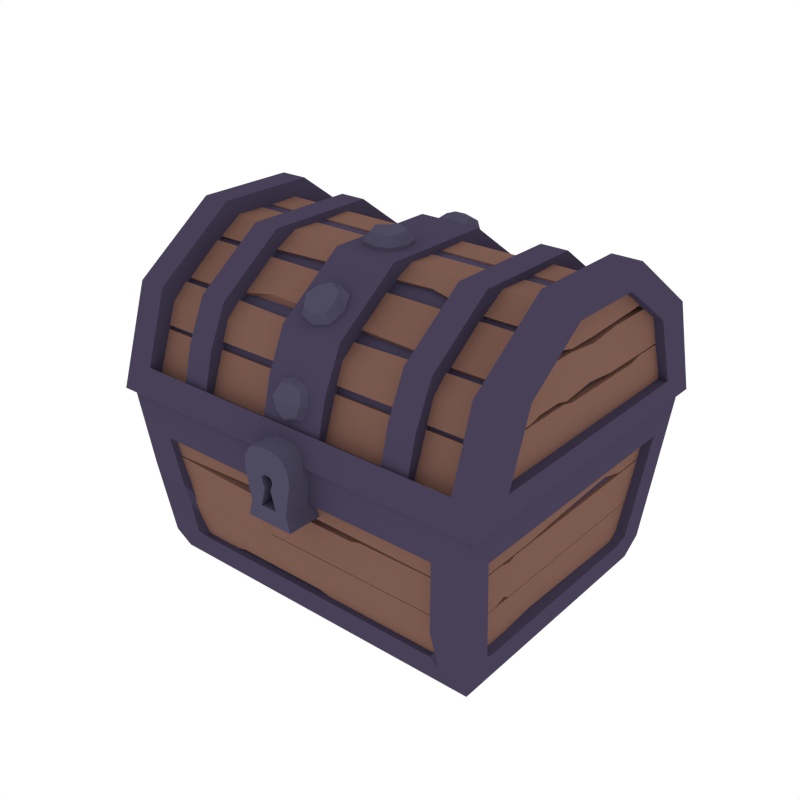 # Source: Chest_Closed.blend  (saved by Blender 2.79.0; exported with 4.5.12 LTS)
import bpy
from mathutils import Matrix  # noqa: F401  (used for matrix-valued properties, if any)

bpy.ops.wm.read_factory_settings(use_empty=True)
scene = bpy.context.scene
scene.name = 'Scene'

# ---- collections
col_collection_1 = bpy.data.collections.new('Collection 1'); scene.collection.children.link(col_collection_1)

# ---- materials (node trees are filled in below, after node groups)
mat_darkmetal = bpy.data.materials.new('DarkMetal')
mat_darkmetal.alpha_threshold = 0.0
mat_darkmetal.diffuse_color = (0.06306, 0.05167, 0.09462, 1.0)
mat_darkmetal.roughness = 0.5
mat_wood = bpy.data.materials.new('Wood')
mat_wood.alpha_threshold = 0.0
mat_wood.diffuse_color = (0.2019, 0.104, 0.07929, 1.0)
mat_wood.roughness = 0.5
mat_metal = bpy.data.materials.new('Metal')
mat_metal.alpha_threshold = 0.0
mat_metal.diffuse_color = (0.07699, 0.06833, 0.1149, 1.0)
mat_metal.roughness = 0.5

# ---- material node trees

# ---- world
world_world = bpy.data.worlds.new('World'); scene.world = world_world
world_world.color = (1.0, 1.0, 1.0)
world_world.use_sun_shadow = False
world_world.sun_shadow_jitter_overblur = 0.0
world_world.cycles.sampling_method = 'NONE'
world_world.cycles.sample_map_resolution = 256

# ---- meshes
me_cube_016 = bpy.data.meshes.new('Cube.016')
me_cube_016.from_pydata([(-0.4748, -0.3709, 0.4266), (-0.4748, -0.2962, 0.6567), (-0.4748, -0.1005, 0.7989), (-0.4748, -0.2718, 0.4831), (-0.4748, -0.216, 0.6405), (-0.4748, -0.06984, 0.7467), (-0.437, -0.2718, 0.4831), (-0.437, -0.216, 0.6405), (-0.437, -0.06984, 0.7467), (-0.4077, -0.351, 0.4883), (-0.4077, -0.2962, 0.6567), (-0.4077, -0.1005, 0.7989), (-0.4077, -0.315, 0.4457), (-0.4077, -0.2602, 0.6141), (-0.4077, -0.06446, 0.7562), (-0.4427, -0.2885, 0.5581), (-0.4427, -0.3244, 0.4598), (-0.4427, -0.2694, 0.5511), (-0.4427, -0.3054, 0.4528), (-0.2767, -0.2885, 0.5581), (-0.2767, -0.3244, 0.4598), (-0.2767, -0.2694, 0.5511), (-0.2767, -0.3054, 0.4528), (-0.2458, -0.2885, 0.5581), (-0.2458, -0.3219, 0.4668), (-0.2458, -0.2694, 0.5511), (-0.2458, -0.3028, 0.4598), (-0.4427, -0.2319, 0.6513), (-0.4427, -0.2868, 0.5677), (-0.4427, -0.2183, 0.6362), (-0.4427, -0.2678, 0.5606), (-0.2767, -0.2319, 0.6513), (-0.2767, -0.2868, 0.5677), (-0.2767, -0.2183, 0.6362), (-0.2767, -0.2678, 0.5606), (-0.2458, -0.2319, 0.6513), (-0.2458, -0.2842, 0.5747), (-0.2458, -0.2183, 0.6362), (-0.2458, -0.2652, 0.5676), (-0.4427, -0.2686, 0.6167), (-0.2767, -0.2686, 0.6167), (-0.2458, -0.2673, 0.6202), (-0.4427, -0.1347, 0.7194), (-0.4427, -0.2181, 0.6563), (-0.4427, -0.1224, 0.7032), (-0.4427, -0.2059, 0.6401), (-0.2767, -0.1347, 0.7194), (-0.2767, -0.2181, 0.6563), (-0.2767, -0.1224, 0.7032), (-0.2767, -0.2059, 0.6401), (-0.2458, -0.1347, 0.7194), (-0.2458, -0.2122, 0.6608), (-0.2458, -0.1224, 0.7032), (-0.2458, -0.1999, 0.6446), (-0.4427, 0.005586, 0.7594), (-0.4427, -0.1216, 0.7253), (-0.4427, 0.006063, 0.7391), (-0.4427, -0.1068, 0.7114), (-0.2767, 0.005586, 0.7594), (-0.2767, -0.1216, 0.7253), (-0.2767, 0.006063, 0.7391), (-0.2767, -0.1068, 0.7114), (-0.2458, 0.005586, 0.7594), (-0.2458, -0.1165, 0.7308), (-0.2458, 0.006063, 0.7391), (-0.2458, -0.1017, 0.7169), (-0.4427, -0.06554, 0.7614), (-0.2767, -0.06554, 0.7614), (-0.2458, -0.06181, 0.7615), (-0.4532, -0.3041, 0.4731), (-0.4528, -0.2745, 0.572), (-0.4368, -0.3041, 0.4731), (-0.4365, -0.2745, 0.572), (-0.4532, -0.1738, 0.4731), (-0.4528, -0.1738, 0.572), (-0.4368, -0.1738, 0.4731), (-0.4365, -0.1738, 0.572), (-0.4532, -0.143, 0.4731), (-0.4529, -0.143, 0.5646), (-0.4368, -0.143, 0.4731), (-0.4365, -0.143, 0.5645), (-0.4532, -0.05199, 0.4731), (-0.4528, -0.05199, 0.572), (-0.4368, -0.05199, 0.4731), (-0.4365, -0.05199, 0.572), (-0.4532, -0.2386, 0.6745), (-0.4528, -0.2549, 0.5756), (-0.4368, -0.2386, 0.6746), (-0.4365, -0.2549, 0.5757), (-0.4532, -0.05455, 0.7795), (-0.4528, -0.05455, 0.6806), (-0.4368, -0.05455, 0.7796), (-0.4365, -0.05455, 0.6807), (-0.4532, -0.08538, 0.7795), (-0.4529, -0.08538, 0.6881), (-0.4368, -0.08538, 0.7796), (-0.4365, -0.08538, 0.6882), (-0.4532, -0.1455, 0.7413), (-0.4529, -0.1455, 0.6881), (-0.4368, -0.1455, 0.7413), (-0.4365, -0.1455, 0.6882), (-0.4532, -0.2003, 0.7119), (-0.4528, -0.2166, 0.6806), (-0.4368, -0.2003, 0.712), (-0.4365, -0.2166, 0.6807), (-0.3029, -0.3452, 0.4663), (-0.3029, -0.2754, 0.6606), (-0.3029, -0.116, 0.7764), (-0.2386, -0.3452, 0.4663), (-0.2386, -0.2754, 0.6606), (-0.2386, -0.116, 0.7764), (-0.3029, -0.3202, 0.5635), (-0.2386, -0.3202, 0.5635), (-0.2998, -0.2501, 0.5409), (-0.2998, -0.2229, 0.6106), (-0.2998, -0.1263, 0.6936), (-0.2418, -0.2652, 0.4713), (-0.2998, -0.2652, 0.4713), (-0.2418, -0.2229, 0.6106), (-0.2418, -0.1263, 0.6936), (-0.2418, -0.2501, 0.5409), (-0.4748, -0.3509, 0.4883), (-0.4748, 0.4119, 0.4266), (-0.4748, 0.3371, 0.6567), (-0.4748, 0.1414, 0.7989), (-0.4748, 0.3127, 0.4831), (-0.4748, 0.2569, 0.6405), (-0.4748, 0.1108, 0.7467), (-0.437, 0.3127, 0.4831), (-0.437, 0.2569, 0.6405), (-0.437, 0.1108, 0.7467), (-0.4077, 0.392, 0.4883), (-0.4077, 0.3371, 0.6567), (-0.4077, 0.1414, 0.7989), (-0.4077, 0.3559, 0.4457), (-0.4077, 0.3011, 0.6141), (-0.4077, 0.1054, 0.7562), (-0.4427, 0.3294, 0.5581), (-0.4427, 0.3654, 0.4598), (-0.4427, 0.3104, 0.5511), (-0.4427, 0.3463, 0.4528), (-0.2767, 0.3294, 0.5581), (-0.2767, 0.3654, 0.4598), (-0.2767, 0.3104, 0.5511), (-0.2767, 0.3463, 0.4528), (-0.2458, 0.3294, 0.5581), (-0.2458, 0.3628, 0.4668), (-0.2458, 0.3104, 0.5511), (-0.2458, 0.3437, 0.4598), (-0.4427, 0.2728, 0.6513), (-0.4427, 0.3278, 0.5677), (-0.4427, 0.2592, 0.6362), (-0.4427, 0.3088, 0.5606), (-0.2767, 0.2728, 0.6513), (-0.2767, 0.3278, 0.5677), (-0.2767, 0.2592, 0.6362), (-0.2767, 0.3088, 0.5606), (-0.2458, 0.2728, 0.6513), (-0.2458, 0.3252, 0.5747), (-0.2458, 0.2592, 0.6362), (-0.2458, 0.3062, 0.5676), (-0.4427, 0.3095, 0.6167), (-0.2767, 0.3095, 0.6167), (-0.2458, 0.3082, 0.6202), (-0.4427, 0.1756, 0.7194), (-0.4427, 0.2591, 0.6563), (-0.4427, 0.1634, 0.7032), (-0.4427, 0.2468, 0.6401), (-0.2767, 0.1756, 0.7194), (-0.2767, 0.2591, 0.6563), (-0.2767, 0.1634, 0.7032), (-0.2767, 0.2468, 0.6401), (-0.2458, 0.1756, 0.7194), (-0.2458, 0.2531, 0.6608), (-0.2458, 0.1634, 0.7032), (-0.2458, 0.2409, 0.6446), (-0.4427, 0.03535, 0.7594), (-0.4427, 0.1626, 0.7253), (-0.4427, 0.03488, 0.7391), (-0.4427, 0.1478, 0.7114), (-0.2767, 0.03535, 0.7594), (-0.2767, 0.1626, 0.7253), (-0.2767, 0.03488, 0.7391), (-0.2767, 0.1478, 0.7114), (-0.2458, 0.03535, 0.7594), (-0.2458, 0.1574, 0.7308), (-0.2458, 0.03488, 0.7391), (-0.2458, 0.1426, 0.7169), (-0.4427, 0.1065, 0.7614), (-0.2767, 0.1065, 0.7614), (-0.2458, 0.1028, 0.7615), (-0.4532, 0.345, 0.4731), (-0.4528, 0.3155, 0.572), (-0.4368, 0.345, 0.4731), (-0.4365, 0.3155, 0.572), (-0.4532, 0.2147, 0.4731), (-0.4528, 0.2147, 0.572), (-0.4368, 0.2147, 0.4731), (-0.4365, 0.2147, 0.572), (-0.4532, 0.1839, 0.4731), (-0.4529, 0.1839, 0.5646), (-0.4368, 0.1839, 0.4731), (-0.4365, 0.1839, 0.5645), (-0.4532, -0.008935, 0.4731), (-0.4528, -0.008935, 0.572), (-0.4368, -0.008935, 0.4731), (-0.4365, -0.008935, 0.572), (-0.4532, 0.0219, 0.4731), (-0.4529, 0.0219, 0.5646), (-0.4368, 0.0219, 0.4731), (-0.4365, 0.0219, 0.5645), (-0.4532, 0.1012, 0.6745), (-0.4528, 0.1012, 0.5756), (-0.4368, 0.1012, 0.6746), (-0.4365, 0.1012, 0.5757), (-0.4532, 0.132, 0.658), (-0.4529, 0.132, 0.5831), (-0.4368, 0.132, 0.658), (-0.4365, 0.132, 0.5831), (-0.4532, 0.223, 0.6745), (-0.4528, 0.223, 0.5756), (-0.4368, 0.223, 0.6746), (-0.4365, 0.223, 0.5757), (-0.4532, 0.1922, 0.6745), (-0.4529, 0.1922, 0.5831), (-0.4368, 0.1922, 0.6746), (-0.4365, 0.1922, 0.5831), (-0.4532, 0.2795, 0.6745), (-0.4528, 0.2958, 0.5756), (-0.4368, 0.2795, 0.6746), (-0.4365, 0.2958, 0.5757), (-0.4532, 0.09549, 0.7795), (-0.4528, 0.09549, 0.6806), (-0.4368, 0.09549, 0.7796), (-0.4365, 0.09549, 0.6807), (-0.4532, 0.1263, 0.7795), (-0.4529, 0.1263, 0.6881), (-0.4368, 0.1263, 0.7796), (-0.4365, 0.1263, 0.6882), (-0.4532, 0.1865, 0.7413), (-0.4529, 0.1865, 0.6881), (-0.4368, 0.1865, 0.7413), (-0.4365, 0.1865, 0.6882), (-0.4532, 0.2413, 0.7119), (-0.4528, 0.2575, 0.6806), (-0.4368, 0.2413, 0.712), (-0.4365, 0.2575, 0.6807), (-0.3029, 0.3861, 0.4663), (-0.3029, 0.3164, 0.6606), (-0.3029, 0.157, 0.7764), (-0.3029, 0.02047, 0.7764), (-0.2386, 0.3861, 0.4663), (-0.2386, 0.3164, 0.6606), (-0.2386, 0.157, 0.7764), (-0.2386, 0.02047, 0.7764), (-0.3029, 0.3612, 0.5635), (-0.2386, 0.3612, 0.5635), (-0.2998, 0.291, 0.5409), (-0.2998, 0.2638, 0.6106), (-0.2418, 0.02047, 0.6936), (-0.2998, 0.02047, 0.6936), (-0.2998, 0.1672, 0.6936), (-0.2418, 0.3061, 0.4713), (-0.2998, 0.3061, 0.4713), (-0.2418, 0.2638, 0.6106), (-0.2418, 0.1672, 0.6936), (-0.2418, 0.291, 0.5409), (-0.4748, 0.3918, 0.4883), (0.4748, -0.3709, 0.4266), (0.4748, -0.2962, 0.6567), (0.4748, -0.1005, 0.7989), (0.4748, -0.2718, 0.4831), (0.4748, -0.216, 0.6405), (0.4748, -0.06984, 0.7467), (7.73e-08, -0.3709, 0.4266), (0.437, -0.2718, 0.4831), (0.437, -0.216, 0.6405), (0.437, -0.06984, 0.7467), (6.519e-08, -0.351, 0.4883), (0.4077, -0.351, 0.4883), (0.4077, -0.2962, 0.6567), (0.4077, -0.1005, 0.7989), (6.799e-08, -0.315, 0.4457), (0.4077, -0.315, 0.4457), (0.4077, -0.2602, 0.6141), (3.586e-08, -0.2602, 0.6141), (0.4077, -0.06446, 0.7562), (-7.451e-09, -0.06446, 0.7562), (4.75e-08, -0.2885, 0.5581), (6.566e-08, -0.3219, 0.4668), (4.657e-08, -0.2694, 0.5511), (6.473e-08, -0.3028, 0.4598), (0.4427, -0.2885, 0.5581), (0.4427, -0.3244, 0.4598), (0.4427, -0.2694, 0.5511), (0.4427, -0.3054, 0.4528), (0.2767, -0.2885, 0.5581), (0.2767, -0.3244, 0.4598), (0.2767, -0.2694, 0.5511), (0.2767, -0.3054, 0.4528), (0.2458, -0.2885, 0.5581), (0.2458, -0.3219, 0.4668), (0.2458, -0.2694, 0.5511), (0.2458, -0.3028, 0.4598), (-0.01224, -0.2309, 0.6447), (4.47e-08, -0.2842, 0.5747), (-0.01224, -0.2173, 0.6296), (4.377e-08, -0.2652, 0.5676), (0.4427, -0.2319, 0.6513), (0.4427, -0.2868, 0.5677), (0.4427, -0.2183, 0.6362), (0.4427, -0.2678, 0.5606), (0.2767, -0.2319, 0.6513), (0.2767, -0.2868, 0.5677), (0.2767, -0.2183, 0.6362), (0.2767, -0.2678, 0.5606), (0.2458, -0.2319, 0.6513), (0.2458, -0.2842, 0.5747), (0.2458, -0.2183, 0.6362), (0.2458, -0.2652, 0.5676), (3.539e-08, -0.2673, 0.6202), (0.4427, -0.2686, 0.6167), (0.2767, -0.2686, 0.6167), (0.2458, -0.2673, 0.6202), (-0.1587, -0.1347, 0.7194), (-0.169, -0.2041, 0.6733), (-0.1587, -0.1224, 0.7032), (-0.1587, -0.1999, 0.6446), (0.4427, -0.1347, 0.7194), (0.4427, -0.2181, 0.6563), (0.4427, -0.1224, 0.7032), (0.4427, -0.2059, 0.6401), (0.2767, -0.1347, 0.7194), (0.2767, -0.2181, 0.6563), (0.2767, -0.1224, 0.7032), (0.2767, -0.2059, 0.6401), (0.2458, -0.1347, 0.7194), (0.2458, -0.2122, 0.6608), (0.2458, -0.1224, 0.7032), (0.2458, -0.1999, 0.6446), (0.1639, 0.005586, 0.7594), (0.1658, -0.1027, 0.7393), (0.1639, 0.006063, 0.7391), (0.1658, -0.08795, 0.7254), (0.4427, 0.005586, 0.7594), (0.4427, -0.1216, 0.7253), (0.4427, 0.006063, 0.7391), (0.4427, -0.1068, 0.7114), (0.2767, 0.005586, 0.7594), (0.2767, -0.1216, 0.7253), (0.2767, 0.006063, 0.7391), (0.2767, -0.1068, 0.7114), (0.2458, 0.005586, 0.7594), (0.2458, -0.1165, 0.7308), (0.2458, 0.006063, 0.7391), (0.2458, -0.1017, 0.7169), (0.1639, -0.06181, 0.7615), (0.4427, -0.06554, 0.7614), (0.2767, -0.06554, 0.7614), (0.2458, -0.06181, 0.7615), (0.4532, -0.3041, 0.4731), (0.4528, -0.2745, 0.572), (0.4368, -0.3041, 0.4731), (0.4365, -0.2745, 0.572), (0.4532, -0.06025, 0.6745), (0.4528, -0.06025, 0.5756), (0.4368, -0.06025, 0.6746), (0.4365, -0.06025, 0.5757), (0.4532, -0.09108, 0.6745), (0.4529, -0.09108, 0.5831), (0.4368, -0.09108, 0.6746), (0.4365, -0.09108, 0.5831), (0.4532, -0.1821, 0.6745), (0.4528, -0.1821, 0.5756), (0.4368, -0.1821, 0.6746), (0.4365, -0.1821, 0.5757), (0.4532, -0.1512, 0.6745), (0.4529, -0.1512, 0.5831), (0.4368, -0.1512, 0.6746), (0.4365, -0.1512, 0.5831), (0.4532, -0.2386, 0.6745), (0.4528, -0.2549, 0.5756), (0.4368, -0.2386, 0.6746), (0.4365, -0.2549, 0.5757), (0.4532, -0.05455, 0.7795), (0.4528, -0.05455, 0.6806), (0.4368, -0.05455, 0.7796), (0.4365, -0.05455, 0.6807), (0.4532, -0.08538, 0.7795), (0.4529, -0.08538, 0.6881), (0.4368, -0.08538, 0.7796), (0.4365, -0.08538, 0.6882), (0.4532, -0.1455, 0.7413), (0.4529, -0.1455, 0.6881), (0.4368, -0.1455, 0.7413), (0.4365, -0.1455, 0.6882), (0.4532, -0.2003, 0.7119), (0.4528, -0.2166, 0.6806), (0.4368, -0.2003, 0.712), (0.4365, -0.2166, 0.6807), (0.3029, -0.3452, 0.4663), (0.3029, -0.2754, 0.6606), (0.3029, -0.116, 0.7764), (0.2386, -0.3452, 0.4663), (0.2386, -0.2754, 0.6606), (0.2386, -0.116, 0.7764), (0.3029, -0.3202, 0.5635), (0.2386, -0.3202, 0.5635), (0.2998, -0.2501, 0.5409), (0.2998, -0.2229, 0.6106), (0.2998, -0.1263, 0.6936), (0.2418, -0.2652, 0.4713), (0.2998, -0.2652, 0.4713), (0.2418, -0.2229, 0.6106), (0.2418, -0.1263, 0.6936), (0.2418, -0.2501, 0.5409), (0.4748, -0.3509, 0.4883), (0.4748, 0.4119, 0.4266), (0.4748, 0.3371, 0.6567), (0.4748, 0.1414, 0.7989), (0.4748, 0.3127, 0.4831), (0.4748, 0.2569, 0.6405), (0.4748, 0.1108, 0.7467), (-7.451e-09, 0.4119, 0.4266), (0.437, 0.3127, 0.4831), (0.437, 0.2569, 0.6405), (0.437, 0.1108, 0.7467), (-1.49e-08, 0.392, 0.4883), (0.4077, 0.392, 0.4883), (0.4077, 0.3371, 0.6567), (0.4077, 0.1414, 0.7989), (-4.657e-09, 0.3559, 0.4457), (0.4077, 0.3559, 0.4457), (0.4077, 0.3011, 0.6141), (-2.515e-08, 0.3011, 0.6141), (0.4077, 0.1054, 0.7562), (-2.608e-08, 0.1054, 0.7562), (-1.909e-08, 0.3294, 0.5581), (-8.382e-09, 0.3628, 0.4668), (-1.583e-08, 0.3104, 0.5511), (-5.588e-09, 0.3437, 0.4598), (0.4427, 0.3294, 0.5581), (0.4427, 0.3654, 0.4598), (0.4427, 0.3104, 0.5511), (0.4427, 0.3463, 0.4528), (0.2767, 0.3294, 0.5581), (0.2767, 0.3654, 0.4598), (0.2767, 0.3104, 0.5511), (0.2767, 0.3463, 0.4528), (0.2458, 0.3294, 0.5581), (0.2458, 0.3628, 0.4668), (0.2458, 0.3104, 0.5511), (0.2458, 0.3437, 0.4598), (-2.794e-08, 0.2728, 0.6513), (-2.142e-08, 0.3252, 0.5747), (-2.375e-08, 0.2592, 0.6362), (-1.816e-08, 0.3062, 0.5676), (0.4427, 0.2728, 0.6513), (0.4427, 0.3278, 0.5677), (0.4427, 0.2592, 0.6362), (0.4427, 0.3088, 0.5606), (0.2767, 0.2728, 0.6513), (0.2767, 0.3278, 0.5677), (0.2767, 0.2592, 0.6362), (0.2767, 0.3088, 0.5606), (0.2458, 0.2728, 0.6513), (0.2458, 0.3252, 0.5747), (0.2458, 0.2592, 0.6362), (0.2458, 0.3062, 0.5676), (-2.654e-08, 0.3082, 0.6202), (0.4427, 0.3095, 0.6167), (0.2767, 0.3095, 0.6167), (0.2458, 0.3082, 0.6202), (-2.794e-08, 0.1756, 0.7194), (-0.008014, 0.242, 0.6756), (-2.421e-08, 0.1634, 0.7032), (-2.328e-08, 0.2409, 0.6446), (0.4427, 0.1756, 0.7194), (0.4427, 0.2591, 0.6563), (0.4427, 0.1634, 0.7032), (0.4427, 0.2468, 0.6401), (0.2767, 0.1756, 0.7194), (0.2767, 0.2591, 0.6563), (0.2767, 0.1634, 0.7032), (0.2767, 0.2468, 0.6401), (0.2458, 0.1756, 0.7194), (0.2458, 0.2531, 0.6608), (0.2458, 0.1634, 0.7032), (0.2458, 0.2409, 0.6446), (-1.909e-08, 0.03535, 0.7594), (-2.794e-08, 0.1574, 0.7308), (-1.583e-08, 0.03488, 0.7391), (-2.375e-08, 0.1426, 0.7169), (0.4427, 0.03535, 0.7594), (0.4427, 0.1626, 0.7253), (0.4427, 0.03488, 0.7391), (0.4427, 0.1478, 0.7114), (0.2767, 0.03535, 0.7594), (0.2767, 0.1626, 0.7253), (0.2767, 0.03488, 0.7391), (0.2767, 0.1478, 0.7114), (0.2458, 0.03535, 0.7594), (0.2458, 0.1574, 0.7308), (0.2458, 0.03488, 0.7391), (0.2458, 0.1426, 0.7169), (-2.654e-08, 0.1028, 0.7615), (0.4427, 0.1065, 0.7614), (0.2767, 0.1065, 0.7614), (0.2458, 0.1028, 0.7615), (0.4532, 0.345, 0.4731), (0.4528, 0.3155, 0.572), (0.4368, 0.345, 0.4731), (0.4365, 0.3155, 0.572), (0.4532, 0.2147, 0.4731), (0.4528, 0.2147, 0.572), (0.4368, 0.2147, 0.4731), (0.4365, 0.2147, 0.572), (0.4532, 0.1839, 0.4731), (0.4529, 0.1839, 0.5646), (0.4368, 0.1839, 0.4731), (0.4365, 0.1839, 0.5645), (0.4365, 0.02047, 0.5846), (0.4368, 0.02047, 0.6656), (0.4528, 0.02047, 0.5846), (0.4532, 0.02047, 0.6656), (0.4532, -0.07096, 0.4731), (0.4528, -0.07096, 0.572), (0.4368, -0.07096, 0.4731), (0.4365, -0.07096, 0.572), (0.4532, -0.04013, 0.4731), (0.4529, -0.04013, 0.5646), (0.4368, -0.04013, 0.4731), (0.4365, -0.04013, 0.5645), (0.4532, 0.1012, 0.6745), (0.4528, 0.1012, 0.5756), (0.4368, 0.1012, 0.6746), (0.4365, 0.1012, 0.5757), (0.4532, 0.2795, 0.6745), (0.4528, 0.2958, 0.5756), (0.4368, 0.2795, 0.6746), (0.4365, 0.2958, 0.5757), (0.4365, 0.02047, 0.6807), (0.4368, 0.02047, 0.7796), (0.4528, 0.02047, 0.6806), (0.4532, 0.02047, 0.7795), (0.4532, 0.1865, 0.7413), (0.4529, 0.1865, 0.6881), (0.4368, 0.1865, 0.7413), (0.4365, 0.1865, 0.6882), (0.4532, 0.2413, 0.7119), (0.4528, 0.2575, 0.6806), (0.4368, 0.2413, 0.712), (0.4365, 0.2575, 0.6807), (0.3029, 0.3861, 0.4663), (0.3029, 0.3164, 0.6606), (0.3029, 0.157, 0.7764), (0.3029, 0.02047, 0.7764), (0.2386, 0.3861, 0.4663), (0.2386, 0.3164, 0.6606), (0.2386, 0.157, 0.7764), (0.2386, 0.02047, 0.7764), (0.3029, 0.3612, 0.5635), (0.2386, 0.3612, 0.5635), (0.2998, 0.291, 0.5409), (0.2998, 0.2638, 0.6106), (0.2418, 0.02047, 0.6936), (0.2998, 0.02047, 0.6936), (0.2998, 0.1672, 0.6936), (0.2418, 0.3061, 0.4713), (0.2998, 0.3061, 0.4713), (0.2418, 0.2638, 0.6106), (0.2418, 0.1672, 0.6936), (0.2418, 0.291, 0.5409), (0.4748, 0.3918, 0.4883), (7.171e-08, -0.2964, 0.4266), (-0.4191, -0.2964, 0.4266), (-2.794e-09, 0.3373, 0.4266), (-0.4191, 0.3373, 0.4266), (0.4191, -0.2964, 0.4266), (0.4191, 0.3373, 0.4266), (6.566e-08, -0.2306, 0.4896), (-0.3993, -0.2306, 0.4896), (-5.588e-09, 0.2715, 0.4896), (-0.3993, 0.2715, 0.4896), (0.3993, -0.2306, 0.4896), (0.3993, 0.2715, 0.4896), (6.286e-08, -0.1526, 0.5324), (-0.3767, -0.1526, 0.5324), (-4.191e-09, 0.1935, 0.5324), (-0.3767, 0.1935, 0.5324), (0.3767, -0.1526, 0.5324), (0.3767, 0.1935, 0.5324), (-0.06762, -0.3452, 0.4663), (-0.06762, -0.2754, 0.6606), (-0.06762, -0.116, 0.7764), (0.08241, -0.3452, 0.4663), (0.08241, -0.2754, 0.6606), (0.08241, -0.116, 0.7764), (-0.06762, -0.3202, 0.5635), (0.08241, -0.3202, 0.5635), (-0.06023, -0.2501, 0.5409), (-0.06023, -0.2229, 0.6106), (-0.06023, -0.1263, 0.6936), (0.07502, -0.2652, 0.4713), (-0.06023, -0.2652, 0.4713), (0.07502, -0.2229, 0.6106), (0.07502, -0.1263, 0.6936), (0.07502, -0.2501, 0.5409), (-0.06762, 0.3861, 0.4663), (-0.06762, 0.3164, 0.6606), (-0.06762, 0.157, 0.7764), (-0.06762, 0.02047, 0.7764), (0.08241, 0.3861, 0.4663), (0.08241, 0.3164, 0.6606), (0.08241, 0.157, 0.7764), (0.08241, 0.02047, 0.7764), (-0.06762, 0.3612, 0.5635), (0.08241, 0.3612, 0.5635), (-0.06023, 0.291, 0.5409), (-0.06023, 0.2638, 0.6106), (0.07502, 0.02047, 0.6936), (-0.06023, 0.02047, 0.6936), (-0.06023, 0.1672, 0.6936), (0.07502, 0.3061, 0.4713), (-0.06023, 0.3061, 0.4713), (0.07502, 0.2638, 0.6106), (0.07502, 0.1672, 0.6936), (0.07502, 0.291, 0.5409), (0.05008, -0.3212, 0.5334), (0.0006085, -0.3517, 0.5418), (0.0006085, -0.3343, 0.4857), (0.0006085, -0.3081, 0.5811), (-0.04886, -0.3212, 0.5334), (0.05008, -0.2252, 0.7021), (0.0006085, -0.2442, 0.7272), (0.0006085, -0.2647, 0.6722), (0.0006085, -0.1857, 0.7319), (-0.04886, -0.2252, 0.7021), (0.05008, -0.03522, 0.7837), (0.0006085, -0.03537, 0.8153), (0.0006085, -0.0847, 0.7835), (0.0006085, 0.01425, 0.7839), (-0.04886, -0.03522, 0.7837), (0.05008, 0.2044, 0.7485), (0.0006085, 0.2218, 0.7749), (0.0006085, 0.1631, 0.7756), (0.0006085, 0.2458, 0.7214), (-0.04886, 0.2044, 0.7485), (0.05008, 0.3452, 0.6107), (0.0006085, 0.3737, 0.6243), (0.0006085, 0.3239, 0.6554), (0.0006085, 0.3665, 0.5661), (-0.04886, 0.3452, 0.6107), (-0.0365, -0.3311, 0.4976), (-0.0365, -0.3441, 0.5397), (0.03771, -0.3114, 0.5692), (0.03771, -0.3441, 0.5397), (0.0006085, -0.3539, 0.5039), (0.0006085, -0.3342, 0.5755), (-0.0365, -0.3114, 0.5692), (0.03771, -0.3311, 0.4976), (0.0006085, -0.2777, 0.5728), (0.0006085, -0.3039, 0.4774), (0.05008, -0.2908, 0.5251), (-0.04886, -0.2908, 0.5251), (-0.0365, -0.2548, 0.6797), (-0.0365, -0.2395, 0.7209), (0.03771, -0.1956, 0.7244), (0.03771, -0.2395, 0.7209), (0.0006085, -0.2691, 0.6986), (0.0006085, -0.2099, 0.7433), (-0.0365, -0.1956, 0.7244), (0.03771, -0.2548, 0.6797), (0.0006085, -0.1667, 0.7067), (0.0006085, -0.2456, 0.647), (0.05008, -0.2062, 0.6769), (-0.04886, -0.2062, 0.6769), (-0.0365, -0.07233, 0.7835), (-0.0365, -0.03533, 0.8074), (0.03771, 0.001881, 0.7839), (0.03771, -0.03533, 0.8074), (0.0006085, -0.07243, 0.8072), (0.0006085, 0.001774, 0.8076), (-0.0365, 0.001881, 0.7839), (0.03771, -0.07233, 0.7835), (0.0006085, 0.01439, 0.7524), (0.0006085, -0.08455, 0.7519), (0.05008, -0.03508, 0.7521), (-0.04886, -0.03508, 0.7521), (-0.0365, 0.1734, 0.7688), (-0.0365, 0.2174, 0.7683), (0.03771, 0.2355, 0.7282), (0.03771, 0.2174, 0.7683), (0.0006085, 0.1864, 0.7886), (0.0006085, 0.2485, 0.748), (-0.0365, 0.2355, 0.7282), (0.03771, 0.1734, 0.7688), (0.0006085, 0.2285, 0.695), (0.0006085, 0.1458, 0.7492), (0.05008, 0.1871, 0.7221), (-0.04886, 0.1871, 0.7221), (-0.0365, 0.3293, 0.6442), (-0.0365, 0.3666, 0.6209), (0.03771, 0.3612, 0.5772), (0.03771, 0.3666, 0.6209), (0.0006085, 0.3506, 0.6544), (0.0006085, 0.3826, 0.5874), (-0.0365, 0.3612, 0.5772), (0.03771, 0.3293, 0.6442), (0.0006085, 0.3381, 0.5525), (0.0006085, 0.2954, 0.6418), (0.05008, 0.3167, 0.5971), (-0.04886, 0.3167, 0.5971), (-0.02688, -0.3454, 0.5116), (-0.02688, -0.3309, 0.5646), (0.02809, -0.3454, 0.5116), (0.02809, -0.3309, 0.5646), (-0.0365, -0.3006, 0.4893), (-0.0365, -0.281, 0.5608), (0.03771, -0.3006, 0.4893), (0.03771, -0.281, 0.5608), (-0.02688, -0.2577, 0.6995), (-0.02688, -0.2139, 0.7326), (0.02809, -0.2577, 0.6995), (0.02809, -0.2139, 0.7326), (-0.0365, -0.2357, 0.6545), (-0.0365, -0.1766, 0.6993), (0.03771, -0.2357, 0.6545), (0.03771, -0.1766, 0.6993), (-0.02688, -0.06279, 0.8011), (-0.02688, -0.007818, 0.8014), (0.02809, -0.06279, 0.8011), (0.02809, -0.007818, 0.8014), (-0.0365, -0.07218, 0.752), (-0.0365, 0.002025, 0.7523), (0.03771, -0.07218, 0.752), (0.03771, 0.002025, 0.7523), (-0.02688, 0.1911, 0.7782), (-0.02688, 0.237, 0.7481), (0.02809, 0.1911, 0.7782), (0.02809, 0.237, 0.7481), (-0.0365, 0.1561, 0.7424), (-0.0365, 0.2182, 0.7018), (0.03771, 0.1561, 0.7424), (0.03771, 0.2182, 0.7018), (-0.02688, 0.3492, 0.6431), (-0.02688, 0.3729, 0.5935), (0.02809, 0.3492, 0.6431), (0.02809, 0.3729, 0.5935), (-0.0365, 0.3008, 0.6306), (-0.0365, 0.3327, 0.5637), (0.03771, 0.3008, 0.6306), (0.03771, 0.3327, 0.5637), (-0.4102, -0.2891, -0.003263), (-0.4618, -0.3555, 0.4211), (-0.4102, 0.332, -0.003263), (-0.4572, 0.408, 0.4294), (0.4112, -0.2891, -0.003263), (0.4582, -0.3652, 0.4294), (0.4112, 0.332, -0.003263), (0.4582, 0.408, 0.4294), (-0.3281, -0.3026, 0.06222), (-0.3681, -0.3478, 0.3277), (0.3666, -0.3526, 0.3332), (0.3291, -0.3026, 0.06222), (-0.4195, 0.2699, 0.06222), (-0.4195, -0.227, 0.06222), (-0.4489, -0.2879, 0.3332), (-0.4489, 0.3307, 0.3332), (0.4494, 0.3307, 0.3332), (0.4199, 0.2699, 0.06222), (0.4199, -0.227, 0.06222), (0.4494, -0.2879, 0.3332), (-0.3656, 0.3947, 0.3332), (-0.3281, 0.3442, 0.06222), (0.3291, 0.3442, 0.06222), (0.3666, 0.3947, 0.3332), (-0.3281, -0.2659, 0.06583), (-0.3656, -0.3254, 0.3426), (0.3666, -0.3254, 0.3426), (0.3291, -0.2659, 0.06583), (-0.3858, 0.2699, 0.07171), (-0.3858, -0.227, 0.07171), (-0.4191, -0.2879, 0.3358), (-0.4191, 0.3307, 0.3358), (-0.3656, 0.3683, 0.3426), (-0.3281, 0.3087, 0.06583), (0.3291, 0.3087, 0.06583), (0.3666, 0.3683, 0.3426), (0.4201, 0.3307, 0.3358), (0.3868, 0.2699, 0.07171), (0.3868, -0.227, 0.07171), (0.4201, -0.2879, 0.3358), (-0.4232, -0.3124, 0.04959), (-0.4402, -0.3388, 0.2395), (-0.4402, 0.3817, 0.2395), (-0.4232, 0.3553, 0.04959), (0.4412, 0.3817, 0.2395), (0.4242, 0.3553, 0.04959), (0.4412, -0.3388, 0.2395), (0.4242, -0.3124, 0.04959), (-0.3385, -0.3172, 0.08166), (-0.3521, -0.3349, 0.2074), (0.353, -0.3349, 0.2074), (0.3621, -0.3177, 0.06228), (-0.4266, -0.2457, 0.08166), (-0.434, -0.2754, 0.2116), (-0.4377, 0.3096, 0.2074), (-0.4266, 0.2885, 0.08166), (0.4382, 0.3096, 0.2074), (0.427, 0.2885, 0.08166), (0.4382, -0.2668, 0.2074), (0.427, -0.2457, 0.08166), (-0.3521, 0.3768, 0.2074), (-0.3385, 0.359, 0.08166), (0.353, 0.3768, 0.2074), (0.3395, 0.359, 0.08166), (-0.3385, -0.2838, 0.08717), (-0.3521, -0.3046, 0.2149), (0.3699, -0.3034, 0.2121), (0.3395, -0.2838, 0.08717), (-0.3944, -0.2457, 0.08879), (-0.4067, -0.2668, 0.2123), (-0.4067, 0.3096, 0.2123), (-0.3944, 0.2885, 0.08879), (-0.3521, 0.3475, 0.2149), (-0.3385, 0.3267, 0.08717), (0.353, 0.3475, 0.2149), (0.3395, 0.3267, 0.08717), (0.4077, 0.3096, 0.2123), (0.3954, 0.2885, 0.08879), (0.4077, -0.2668, 0.2123), (0.3954, -0.2457, 0.08879), (-0.4317, -0.3256, 0.1445), (-0.4274, 0.3571, 0.1459), (0.4327, 0.3685, 0.1445), (0.4327, -0.3256, 0.1445), (-0.3594, -0.3146, 0.1445), (0.3462, -0.326, 0.1445), (-0.4321, -0.2562, 0.1445), (-0.4321, 0.2991, 0.1445), (0.4326, 0.2991, 0.1445), (0.4326, -0.2562, 0.1445), (-0.3453, 0.3679, 0.1445), (0.3462, 0.3679, 0.1445), (-0.3453, -0.2942, 0.151), (0.3462, -0.2942, 0.151), (-0.4006, -0.2562, 0.1505), (-0.4006, 0.2991, 0.1505), (-0.3453, 0.3371, 0.151), (0.3462, 0.3371, 0.151), (0.4016, 0.2991, 0.1505), (0.4016, -0.2562, 0.1505), (-0.3996, -0.2803, 0.4218), (-0.3956, 0.3317, 0.4289), (0.3936, 0.3317, 0.4289), (0.3936, -0.288, 0.4289), (-0.3, -0.1998, 0.03966), (-0.297, 0.2584, 0.04501), (0.2938, 0.2584, 0.04501), (0.2938, -0.2056, 0.04501), (0.411, 0.3495, 0.1642), (0.4212, 0.3624, 0.2681), (0.3948, 0.3495, 0.1667), (0.4049, 0.3624, 0.2705), (0.4208, 0.3624, 0.271), (0.4309, 0.3624, 0.3748), (0.4046, 0.3624, 0.2734), (0.4147, 0.3624, 0.3773), (0.4221, 0.1743, 0.2905), (0.4319, 0.2127, 0.3721), (0.4046, 0.1726, 0.293), (0.4156, 0.2127, 0.3745), (0.4208, 0.2428, 0.271), (0.4309, 0.2428, 0.3748), (0.4046, 0.2428, 0.2734), (0.4147, 0.2428, 0.3773), (0.411, -0.1562, 0.1642), (0.4212, -0.1562, 0.2681), (0.3948, -0.1562, 0.1667), (0.4049, -0.1562, 0.2705), (0.4109, 0.3415, 0.1622), (0.4015, 0.3322, 0.0657), (0.3947, 0.3415, 0.1646), (0.3853, 0.3322, 0.06814), (0.411, -0.2747, 0.1642), (0.4212, -0.2957, 0.2681), (0.3948, -0.2747, 0.1667), (0.4049, -0.2957, 0.2705), (0.4208, -0.2957, 0.271), (0.4309, -0.2957, 0.3748), (0.4046, -0.2957, 0.2734), (0.4147, -0.2957, 0.3773), (0.4215, -0.04189, 0.2778), (0.4309, -0.04189, 0.3748), (0.4053, -0.04189, 0.2802), (0.4147, -0.04189, 0.3773), (0.4208, -0.1041, 0.271), (0.4309, -0.1041, 0.3748), (0.4046, -0.1041, 0.2734), (0.4147, -0.1041, 0.3773), (0.411, -0.2052, 0.1642), (0.4212, -0.2052, 0.2681), (0.3948, -0.2052, 0.1667), (0.4049, -0.2052, 0.2705), (0.411, -0.1744, 0.173), (0.4204, -0.1744, 0.2607), (0.3948, -0.1744, 0.1754), (0.4042, -0.1744, 0.2631), (0.4109, -0.2747, 0.1622), (0.4008, -0.2561, 0.05829), (0.3947, -0.2747, 0.1646), (0.3846, -0.2561, 0.06073), (0.4109, -0.1045, 0.1622), (0.4012, -0.0607, 0.07565), (0.3947, -0.1045, 0.1646), (0.385, -0.0607, 0.07809), (-0.3421, 0.3613, 0.1688), (-0.3421, 0.3441, 0.06564), (-0.3421, 0.3412, 0.1722), (-0.3421, 0.324, 0.06898), (-0.2262, 0.3613, 0.1688), (-0.2262, 0.3441, 0.06564), (-0.2262, 0.3412, 0.1722), (-0.2262, 0.324, 0.06898), (-0.2013, 0.3613, 0.1688), (-0.2013, 0.3453, 0.08273), (-0.2013, 0.3412, 0.1722), (-0.2013, 0.3253, 0.08607), (-0.3421, 0.3617, 0.1709), (-0.4405, 0.3789, 0.2741), (-0.3421, 0.3417, 0.1742), (-0.4405, 0.3589, 0.2774), (-0.4405, 0.3785, 0.2758), (-0.4405, 0.3957, 0.379), (-0.4405, 0.3585, 0.2791), (-0.4405, 0.3757, 0.3823), (-0.2264, 0.3617, 0.1709), (-0.2264, 0.3789, 0.2741), (-0.2264, 0.3417, 0.1742), (-0.2264, 0.3589, 0.2774), (-0.2016, 0.3617, 0.1709), (-0.2016, 0.3776, 0.2667), (-0.2016, 0.3417, 0.1742), (-0.2016, 0.3576, 0.27), (0.3693, 0.3613, 0.1688), (0.3693, 0.3441, 0.06564), (0.3693, 0.3412, 0.1722), (0.3693, 0.324, 0.06898), (0.2361, 0.3613, 0.1688), (0.2361, 0.3441, 0.06564), (0.2361, 0.3412, 0.1722), (0.2361, 0.324, 0.06898), (-0.1767, 0.3613, 0.1688), (-0.1767, 0.3453, 0.073), (-0.1767, 0.3412, 0.1722), (-0.1767, 0.3253, 0.07634), (0.3693, 0.3617, 0.1709), (0.3693, 0.3789, 0.2741), (0.3693, 0.3417, 0.1742), (0.3693, 0.3589, 0.2774), (0.3693, 0.3785, 0.2758), (0.3693, 0.3957, 0.379), (0.3693, 0.3585, 0.2791), (0.3693, 0.3757, 0.3823), (0.1319, 0.3804, 0.2871), (0.1319, 0.3957, 0.379), (0.1319, 0.3604, 0.2905), (0.1319, 0.3757, 0.3823), (0.08384, 0.3582, 0.2854), (0.08384, 0.3417, 0.1742), (0.08384, 0.3783, 0.2821), (0.08384, 0.3617, 0.1709), (-0.4162, -0.3021, 0.1709), (-0.4291, -0.3149, 0.2743), (-0.4001, -0.3021, 0.174), (-0.413, -0.3149, 0.2774), (-0.4289, -0.3149, 0.2772), (-0.4418, -0.3149, 0.3806), (-0.4127, -0.3149, 0.2803), (-0.4257, -0.3149, 0.3837), (-0.4289, -0.1643, 0.2772), (-0.4427, -0.1652, 0.3778), (-0.4127, -0.1643, 0.2803), (-0.4265, -0.1652, 0.3809), (-0.4289, -0.1954, 0.2772), (-0.4418, -0.1954, 0.3806), (-0.4127, -0.1954, 0.2803), (-0.4257, -0.1954, 0.3837), (-0.4162, -0.1718, 0.1709), (-0.4291, -0.1718, 0.2743), (-0.4001, -0.1718, 0.174), (-0.413, -0.1718, 0.2774), (-0.4162, -0.141, 0.1709), (-0.4282, -0.141, 0.2669), (-0.4001, -0.141, 0.174), (-0.4121, -0.141, 0.27), (-0.416, -0.294, 0.1688), (-0.404, -0.2847, 0.07284), (-0.3999, -0.294, 0.172), (-0.3879, -0.2847, 0.07595), (-0.4162, 0.3222, 0.1709), (-0.4291, 0.3432, 0.2743), (-0.4001, 0.3222, 0.174), (-0.413, 0.3432, 0.2774), (-0.4289, 0.3432, 0.2772), (-0.4418, 0.3432, 0.3806), (-0.4127, 0.3432, 0.2803), (-0.4257, 0.3432, 0.3837), (-0.4297, 0.08937, 0.2839), (-0.4418, 0.08937, 0.3806), (-0.4136, 0.08937, 0.287), (-0.4257, 0.08937, 0.3837), (-0.4289, 0.1515, 0.2772), (-0.4418, 0.1515, 0.3806), (-0.4127, 0.1515, 0.2803), (-0.4257, 0.1515, 0.3837), (-0.4162, -0.04999, 0.1709), (-0.4291, -0.04999, 0.2743), (-0.4001, -0.04999, 0.174), (-0.413, -0.04999, 0.2774), (-0.4162, -0.08083, 0.1709), (-0.4282, -0.08082, 0.2669), (-0.4001, -0.08083, 0.174), (-0.4121, -0.08082, 0.27), (-0.416, 0.3222, 0.1688), (-0.4031, 0.3036, 0.06546), (-0.3999, 0.3222, 0.172), (-0.3869, 0.3036, 0.06858), (-0.416, 0.152, 0.1688), (-0.404, 0.1082, 0.0828), (-0.3999, 0.152, 0.172), (-0.3879, 0.1082, 0.08591), (0.3431, -0.3086, 0.1688), (0.3431, -0.2914, 0.06564), (0.3431, -0.2886, 0.1722), (0.3431, -0.2714, 0.06898), (0.04634, -0.3086, 0.1688), (0.04634, -0.2914, 0.06564), (0.04634, -0.2886, 0.1722), (0.04634, -0.2714, 0.06898), (0.02152, -0.3086, 0.1688), (0.02152, -0.2926, 0.073), (0.02152, -0.2886, 0.1722), (0.02152, -0.2726, 0.07634), (0.3431, -0.309, 0.1709), (0.3837, -0.3262, 0.2741), (0.3431, -0.289, 0.1742), (0.3837, -0.3062, 0.2774), (0.3837, -0.3258, 0.2758), (0.3837, -0.343, 0.379), (0.3837, -0.3058, 0.2791), (0.3837, -0.323, 0.3823), (0.1696, -0.309, 0.1709), (0.1696, -0.3262, 0.2741), (0.1696, -0.289, 0.1742), (0.1696, -0.3062, 0.2774), (0.1448, -0.309, 0.1709), (0.1448, -0.325, 0.2667), (0.1448, -0.289, 0.1742), (0.1448, -0.305, 0.27), (-0.3683, -0.3086, 0.1688), (-0.3683, -0.2914, 0.06564), (-0.3683, -0.2886, 0.1722), (-0.3683, -0.2714, 0.06898), (-0.2352, -0.3086, 0.1688), (-0.2352, -0.2914, 0.06564), (-0.2352, -0.2886, 0.1722), (-0.2352, -0.2714, 0.06898), (-0.2103, -0.3086, 0.1688), (-0.2103, -0.2926, 0.073), (-0.2103, -0.2886, 0.1722), (-0.2103, -0.2726, 0.07634), (-0.3683, -0.309, 0.1709), (-0.3683, -0.3262, 0.2741), (-0.3683, -0.289, 0.1742), (-0.3683, -0.3062, 0.2774), (-0.3683, -0.3258, 0.2758), (-0.3683, -0.343, 0.379), (-0.3683, -0.3058, 0.2791), (-0.3683, -0.323, 0.3823), (-0.1309, -0.3277, 0.2871), (-0.1309, -0.343, 0.379), (-0.1309, -0.3077, 0.2905), (-0.1309, -0.323, 0.3823), (-0.1221, -0.3178, 0.1689), (-0.08684, -0.335, 0.2721), (-0.1231, -0.289, 0.1742), (-0.08781, -0.3062, 0.2774), (-0.09824, -0.309, 0.1709), (-0.06299, -0.325, 0.2667), (-0.09824, -0.289, 0.1742), (-0.06299, -0.305, 0.27), (-0.04976, -0.4119, 0.2947), (-0.0004158, -0.4119, 0.3747), (-0.04976, -0.3248, 0.2947), (-0.01209, -0.4119, 0.331), (0.06456, -0.4119, 0.2947), (0.02689, -0.4119, 0.331), (0.06456, -0.3248, 0.2947), (0.01521, -0.4119, 0.3747), (-0.04, -0.4119, 0.3317), (-0.04, -0.3248, 0.3317), (0.0548, -0.3248, 0.3317), (0.0548, -0.4119, 0.3317), (-0.01235, -0.4119, 0.4646), (-0.0537, -0.4119, 0.4053), (-0.03487, -0.4119, 0.4566), (-0.05, -0.4119, 0.4349), (-0.0537, -0.3416, 0.4053), (-0.01235, -0.3416, 0.4646), (-0.05, -0.3416, 0.4349), (-0.03487, -0.3416, 0.4566), (0.0685, -0.4119, 0.4053), (0.02715, -0.4119, 0.4646), (0.0648, -0.4119, 0.4349), (0.04967, -0.4119, 0.4566), (0.02715, -0.3416, 0.4646), (0.0685, -0.3416, 0.4053), (0.04967, -0.3416, 0.4566), (0.0648, -0.3416, 0.4349), (-0.00245, -0.4119, 0.4038), (0.002797, -0.4119, 0.4057), (-0.005976, -0.4119, 0.3988), (-0.006837, -0.4119, 0.3919), (0.012, -0.4119, 0.4057), (0.01725, -0.4119, 0.4038), (0.02077, -0.4119, 0.3988), (0.02164, -0.4119, 0.3919), (0.012, -0.3531, 0.4057), (0.01725, -0.3531, 0.4038), (-0.006837, -0.3531, 0.3919), (-0.005976, -0.3531, 0.3988), (-0.00245, -0.3531, 0.4038), (0.002797, -0.3531, 0.4057), (-0.01209, -0.3531, 0.331), (-0.0004158, -0.3531, 0.3747), (0.01521, -0.3531, 0.3747), (0.02689, -0.3531, 0.331), (0.02077, -0.3531, 0.3988), (0.02164, -0.3531, 0.3919)], [], [(6, 128, 125, 3), (8, 130, 129, 128, 6, 7), (2, 1, 10, 11), (1, 2, 5, 4), (0, 121, 3), (124, 127, 5, 2), (3, 125, 122, 0), (0, 274, 278, 9), (127, 130, 8, 5), (3, 4, 7, 6), (14, 136, 133, 11), (4, 5, 8, 7), (11, 10, 13, 14), (136, 14, 287, 436), (9, 278, 282, 12), (1, 121, 9, 10), (270, 419, 430, 281), (13, 285, 287, 14), (12, 282, 285, 13), (10, 9, 12, 13), (25, 23, 288, 290), (19, 21, 17, 15), (24, 289, 288, 23), (15, 16, 20, 19), (16, 18, 22, 20), (23, 25, 21, 19), (26, 291, 289, 24), (19, 20, 24, 23), (20, 22, 26, 24), (37, 35, 304, 306), (31, 33, 29, 27), (41, 320, 304, 35), (39, 28, 32, 40), (28, 30, 34, 32), (35, 37, 33, 31), (38, 307, 305, 36), (40, 32, 36, 41), (32, 34, 38, 36), (31, 40, 41, 35), (27, 39, 40, 31), (36, 305, 320, 41), (52, 50, 324, 326), (46, 48, 44, 42), (51, 325, 324, 50), (42, 43, 47, 46), (43, 45, 49, 47), (50, 52, 48, 46), (53, 327, 325, 51), (46, 47, 51, 50), (47, 49, 53, 51), (64, 62, 340, 342), (58, 60, 56, 54), (68, 356, 340, 62), (66, 55, 59, 67), (55, 57, 61, 59), (62, 64, 60, 58), (65, 343, 341, 63), (67, 59, 63, 68), (59, 61, 65, 63), (58, 67, 68, 62), (54, 66, 67, 58), (63, 341, 356, 68), (73, 75, 71, 69), (81, 77, 78, 82), (69, 70, 74, 73), (70, 72, 76, 74), (77, 79, 75, 73), (73, 74, 78, 77), (74, 76, 80, 78), (84, 206, 204, 82), (82, 78, 80, 84), (203, 205, 83, 81), (82, 204, 203, 81), (211, 212, 86, 85), (231, 89, 91, 233), (211, 85, 87, 213), (99, 95, 93, 97), (90, 232, 234, 92), (89, 231, 232, 90), (93, 95, 91, 89), (89, 90, 94, 93), (90, 92, 96, 94), (98, 97, 93, 94), (98, 100, 104, 102), (97, 101, 103, 99), (100, 98, 94, 96), (97, 98, 102, 101), (107, 106, 109, 110), (250, 107, 110, 254), (111, 105, 108, 112), (106, 111, 112, 109), (115, 119, 118, 114), (260, 259, 119, 115), (113, 120, 116, 117), (114, 118, 120, 113), (105, 117, 116, 108), (111, 113, 117, 105), (106, 114, 113, 111), (112, 120, 118, 109), (108, 116, 120, 112), (109, 118, 119, 110), (250, 260, 115, 107), (107, 115, 114, 106), (110, 119, 259, 254), (9, 121, 0), (3, 121, 1, 4), (124, 133, 132, 123), (123, 126, 127, 124), (122, 125, 267), (122, 131, 427, 423), (125, 128, 129, 126), (126, 129, 130, 127), (133, 136, 135, 132), (131, 134, 431, 427), (123, 132, 131, 267), (135, 136, 436, 434), (134, 135, 434, 431), (132, 135, 134, 131), (147, 439, 437, 145), (141, 137, 139, 143), (146, 145, 437, 438), (137, 141, 142, 138), (138, 142, 144, 140), (145, 141, 143, 147), (148, 146, 438, 440), (141, 145, 146, 142), (142, 146, 148, 144), (159, 455, 453, 157), (153, 149, 151, 155), (163, 157, 453, 469), (161, 162, 154, 150), (150, 154, 156, 152), (157, 153, 155, 159), (160, 158, 454, 456), (162, 163, 158, 154), (154, 158, 160, 156), (153, 157, 163, 162), (149, 153, 162, 161), (158, 163, 469, 454), (174, 475, 473, 172), (168, 164, 166, 170), (173, 172, 473, 474), (164, 168, 169, 165), (165, 169, 171, 167), (172, 168, 170, 174), (175, 173, 474, 476), (168, 172, 173, 169), (169, 173, 175, 171), (186, 491, 489, 184), (180, 176, 178, 182), (190, 184, 489, 505), (188, 189, 181, 177), (177, 181, 183, 179), (184, 180, 182, 186), (187, 185, 490, 492), (189, 190, 185, 181), (181, 185, 187, 183), (180, 184, 190, 189), (176, 180, 189, 188), (185, 190, 505, 490), (195, 191, 193, 197), (209, 207, 199, 201), (191, 195, 196, 192), (192, 196, 198, 194), (199, 195, 197, 201), (195, 199, 200, 196), (196, 200, 202, 198), (208, 200, 199, 207), (207, 209, 205, 203), (210, 202, 200, 208), (203, 204, 208, 207), (204, 206, 210, 208), (225, 223, 215, 217), (215, 211, 213, 217), (211, 215, 216, 212), (212, 216, 218, 214), (224, 216, 215, 223), (227, 228, 220, 219), (228, 230, 222, 220), (223, 225, 221, 219), (226, 218, 216, 224), (219, 220, 224, 223), (220, 222, 226, 224), (219, 221, 229, 227), (241, 239, 235, 237), (235, 231, 233, 237), (231, 235, 236, 232), (232, 236, 238, 234), (240, 236, 235, 239), (240, 244, 246, 242), (239, 241, 245, 243), (242, 238, 236, 240), (239, 243, 244, 240), (249, 253, 252, 248), (250, 254, 253, 249), (255, 256, 251, 247), (248, 252, 256, 255), (261, 258, 264, 265), (260, 261, 265, 259), (257, 263, 262, 266), (258, 257, 266, 264), (247, 251, 262, 263), (255, 247, 263, 257), (248, 255, 257, 258), (256, 252, 264, 266), (251, 256, 266, 262), (252, 253, 265, 264), (250, 249, 261, 260), (249, 248, 258, 261), (253, 254, 259, 265), (131, 122, 267), (125, 126, 123, 267), (271, 420, 424, 275), (275, 424, 425, 426, 277, 276), (270, 281, 280, 269), (269, 272, 273, 270), (268, 271, 416), (419, 270, 273, 422), (268, 417, 420, 271), (268, 279, 278, 274), (422, 273, 277, 426), (271, 275, 276, 272), (281, 430, 435, 286), (272, 276, 277, 273), (281, 286, 284, 280), (435, 436, 287, 286), (279, 283, 282, 278), (269, 280, 279, 416), (77, 81, 83, 79), (284, 286, 287, 285), (283, 284, 285, 282), (280, 284, 283, 279), (302, 290, 288, 300), (296, 292, 294, 298), (301, 300, 288, 289), (292, 296, 297, 293), (293, 297, 299, 295), (300, 296, 298, 302), (303, 301, 289, 291), (296, 300, 301, 297), (297, 301, 303, 299), (318, 306, 304, 316), (312, 308, 310, 314), (323, 316, 304, 320), (321, 322, 313, 309), (309, 313, 315, 311), (316, 312, 314, 318), (319, 317, 305, 307), (322, 323, 317, 313), (313, 317, 319, 315), (312, 316, 323, 322), (308, 312, 322, 321), (317, 323, 320, 305), (338, 326, 324, 336), (332, 328, 330, 334), (337, 336, 324, 325), (328, 332, 333, 329), (329, 333, 335, 331), (336, 332, 334, 338), (339, 337, 325, 327), (332, 336, 337, 333), (333, 337, 339, 335), (354, 342, 340, 352), (348, 344, 346, 350), (359, 352, 340, 356), (357, 358, 349, 345), (345, 349, 351, 347), (352, 348, 350, 354), (355, 353, 341, 343), (358, 359, 353, 349), (349, 353, 355, 351), (348, 352, 359, 358), (344, 348, 358, 357), (353, 359, 356, 341), (533, 534, 538, 537), (361, 526, 528, 363), (362, 527, 525, 360), (524, 364, 365, 523), (378, 376, 368, 370), (364, 524, 522, 366), (523, 365, 367, 521), (368, 364, 366, 370), (364, 368, 369, 365), (365, 369, 371, 367), (377, 369, 368, 376), (380, 381, 373, 372), (381, 383, 375, 373), (376, 378, 374, 372), (379, 371, 369, 377), (372, 373, 377, 376), (373, 375, 379, 377), (372, 374, 382, 380), (544, 384, 385, 543), (394, 392, 388, 390), (384, 544, 542, 386), (543, 385, 387, 541), (388, 384, 386, 390), (384, 388, 389, 385), (385, 389, 391, 387), (393, 389, 388, 392), (393, 397, 399, 395), (392, 394, 398, 396), (395, 391, 389, 393), (392, 396, 397, 393), (402, 405, 404, 401), (556, 560, 405, 402), (406, 407, 403, 400), (401, 404, 407, 406), (410, 409, 413, 414), (566, 410, 414, 565), (408, 412, 411, 415), (409, 408, 415, 413), (400, 403, 411, 412), (406, 400, 412, 408), (401, 406, 408, 409), (407, 404, 413, 415), (403, 407, 415, 411), (404, 405, 414, 413), (556, 402, 410, 566), (402, 401, 409, 410), (405, 560, 565, 414), (279, 268, 416), (271, 272, 269, 416), (419, 418, 429, 430), (418, 419, 422, 421), (417, 573, 420), (417, 423, 427, 428), (420, 421, 425, 424), (421, 422, 426, 425), (430, 429, 433, 435), (428, 427, 431, 432), (418, 573, 428, 429), (433, 434, 436, 435), (432, 431, 434, 433), (429, 428, 432, 433), (451, 449, 437, 439), (445, 447, 443, 441), (450, 438, 437, 449), (441, 442, 446, 445), (442, 444, 448, 446), (449, 451, 447, 445), (452, 440, 438, 450), (445, 446, 450, 449), (446, 448, 452, 450), (467, 465, 453, 455), (461, 463, 459, 457), (472, 469, 453, 465), (470, 458, 462, 471), (458, 460, 464, 462), (465, 467, 463, 461), (468, 456, 454, 466), (471, 462, 466, 472), (462, 464, 468, 466), (461, 471, 472, 465), (457, 470, 471, 461), (466, 454, 469, 472), (487, 485, 473, 475), (481, 483, 479, 477), (486, 474, 473, 485), (477, 478, 482, 481), (478, 480, 484, 482), (485, 487, 483, 481), (488, 476, 474, 486), (481, 482, 486, 485), (482, 484, 488, 486), (503, 501, 489, 491), (497, 499, 495, 493), (508, 505, 489, 501), (506, 494, 498, 507), (494, 496, 500, 498), (501, 503, 499, 497), (504, 492, 490, 502), (507, 498, 502, 508), (498, 500, 504, 502), (497, 507, 508, 501), (493, 506, 507, 497), (502, 490, 505, 508), (513, 515, 511, 509), (531, 519, 517, 529), (509, 510, 514, 513), (510, 512, 516, 514), (517, 519, 515, 513), (513, 514, 518, 517), (514, 516, 520, 518), (524, 523, 534, 533), (530, 529, 517, 518), (529, 525, 527, 531), (532, 530, 518, 520), (525, 529, 530, 526), (526, 530, 532, 528), (534, 536, 540, 538), (533, 535, 522, 524), (360, 525, 526, 361), (523, 521, 536, 534), (533, 537, 539, 535), (543, 546, 545, 544), (542, 544, 545, 547), (541, 548, 546, 543), (546, 548, 552, 550), (545, 549, 551, 547), (545, 546, 550, 549), (555, 554, 558, 559), (556, 555, 559, 560), (561, 553, 557, 562), (554, 561, 562, 558), (567, 571, 570, 564), (566, 565, 571, 567), (563, 572, 568, 569), (564, 570, 572, 563), (553, 569, 568, 557), (561, 563, 569, 553), (554, 564, 563, 561), (562, 572, 570, 558), (557, 568, 572, 562), (558, 570, 571, 559), (556, 566, 567, 555), (555, 567, 564, 554), (559, 571, 565, 560), (428, 573, 417), (420, 573, 418, 421), (11, 133, 124, 2), (212, 214, 88, 86), (0, 122, 577, 575), (577, 576, 582, 583), (268, 274, 574, 578), (417, 268, 578, 579), (122, 423, 576, 577), (423, 417, 579, 576), (274, 0, 575, 574), (580, 581, 587, 586), (576, 579, 585, 582), (575, 577, 583, 581), (574, 575, 581, 580), (579, 578, 584, 585), (578, 574, 580, 584), (586, 587, 589, 588, 591, 590), (585, 584, 590, 591), (584, 580, 586, 590), (583, 582, 588, 589), (582, 585, 591, 588), (581, 583, 589, 587), (594, 593, 596, 597), (611, 594, 597, 615), (598, 592, 595, 599), (593, 598, 599, 596), (602, 606, 605, 601), (621, 620, 606, 602), (600, 607, 603, 604), (601, 605, 607, 600), (592, 604, 603, 595), (598, 600, 604, 592), (593, 601, 600, 598), (599, 607, 605, 596), (595, 603, 607, 599), (596, 605, 606, 597), (611, 621, 602, 594), (594, 602, 601, 593), (597, 606, 620, 615), (610, 614, 613, 609), (611, 615, 614, 610), (616, 617, 612, 608), (609, 613, 617, 616), (622, 619, 625, 626), (621, 622, 626, 620), (618, 624, 623, 627), (619, 618, 627, 625), (608, 612, 623, 624), (616, 608, 624, 618), (609, 616, 618, 619), (617, 613, 625, 627), (612, 617, 627, 623), (613, 614, 626, 625), (611, 610, 622, 621), (610, 609, 619, 622), (614, 615, 620, 626), (628, 660, 719, 663), (628, 663, 720, 655), (628, 655, 716, 656), (628, 656, 715, 660), (629, 657, 715, 656), (629, 656, 716, 658), (629, 658, 714, 654), (629, 654, 713, 657), (630, 653, 717, 662), (630, 662, 719, 660), (630, 660, 715, 657), (630, 657, 713, 653), (631, 655, 720, 661), (631, 661, 718, 659), (631, 659, 714, 658), (631, 658, 716, 655), (632, 653, 713, 654), (632, 654, 714, 659), (632, 659, 718, 664), (632, 664, 717, 653), (633, 672, 727, 675), (633, 675, 728, 667), (633, 667, 724, 668), (633, 668, 723, 672), (634, 669, 723, 668), (634, 668, 724, 670), (634, 670, 722, 666), (634, 666, 721, 669), (635, 665, 725, 674), (635, 674, 727, 672), (635, 672, 723, 669), (635, 669, 721, 665), (636, 667, 728, 673), (636, 673, 726, 671), (636, 671, 722, 670), (636, 670, 724, 667), (637, 665, 721, 666), (637, 666, 722, 671), (637, 671, 726, 676), (637, 676, 725, 665), (638, 684, 735, 687), (638, 687, 736, 679), (638, 679, 732, 680), (638, 680, 731, 684), (639, 681, 731, 680), (639, 680, 732, 682), (639, 682, 730, 678), (639, 678, 729, 681), (640, 677, 733, 686), (640, 686, 735, 684), (640, 684, 731, 681), (640, 681, 729, 677), (641, 679, 736, 685), (641, 685, 734, 683), (641, 683, 730, 682), (641, 682, 732, 679), (642, 677, 729, 678), (642, 678, 730, 683), (642, 683, 734, 688), (642, 688, 733, 677), (643, 696, 743, 699), (643, 699, 744, 691), (643, 691, 740, 692), (643, 692, 739, 696), (644, 693, 739, 692), (644, 692, 740, 694), (644, 694, 738, 690), (644, 690, 737, 693), (645, 689, 741, 698), (645, 698, 743, 696), (645, 696, 739, 693), (645, 693, 737, 689), (646, 691, 744, 697), (646, 697, 742, 695), (646, 695, 738, 694), (646, 694, 740, 691), (647, 689, 737, 690), (647, 690, 738, 695), (647, 695, 742, 700), (647, 700, 741, 689), (648, 708, 751, 711), (648, 711, 752, 703), (648, 703, 748, 704), (648, 704, 747, 708), (649, 705, 747, 704), (649, 704, 748, 706), (649, 706, 746, 702), (649, 702, 745, 705), (650, 701, 749, 710), (650, 710, 751, 708), (650, 708, 747, 705), (650, 705, 745, 701), (651, 703, 752, 709), (651, 709, 750, 707), (651, 707, 746, 706), (651, 706, 748, 703), (652, 701, 745, 702), (652, 702, 746, 707), (652, 707, 750, 712), (652, 712, 749, 701), (754, 756, 768, 767), (800, 757, 771, 812), (803, 763, 779, 819), (799, 758, 763, 803), (793, 805, 766, 753), (767, 768, 784, 783), (755, 753, 766, 765), (796, 755, 765, 808), (794, 754, 767, 806), (812, 771, 791, 832), (757, 759, 770, 771), (760, 758, 772, 769), (797, 760, 769, 809), (795, 756, 773, 813), (798, 759, 775, 816), (801, 761, 777, 817), (822, 783, 784, 823), (765, 766, 782, 781), (808, 765, 781, 824), (806, 767, 783, 822), (813, 773, 785, 825), (816, 775, 787, 828), (829, 789, 792, 831), (771, 770, 790, 791), (769, 772, 792, 789), (809, 769, 789, 829), (770, 810, 830, 790), (841, 809, 829, 851), (790, 830, 832, 791), (851, 829, 831, 852), (776, 815, 827, 788), (844, 816, 828, 850), (774, 814, 826, 786), (843, 813, 825, 849), (766, 805, 821, 782), (839, 806, 822, 847), (768, 807, 823, 784), (840, 808, 824, 848), (782, 821, 824, 781), (847, 822, 823, 848), (762, 802, 818, 778), (837, 801, 817, 845), (760, 797, 815, 776), (835, 798, 816, 844), (755, 796, 814, 774), (834, 795, 813, 843), (759, 798, 810, 770), (835, 797, 809, 841), (772, 811, 831, 792), (842, 812, 832, 852), (833, 794, 806, 839), (756, 795, 807, 768), (834, 796, 808, 840), (754, 794, 802, 762), (833, 793, 801, 837), (757, 800, 804, 764), (836, 799, 803, 838), (764, 804, 820, 780), (838, 803, 819, 846), (758, 799, 811, 772), (836, 800, 812, 842), (799, 836, 842, 811), (804, 838, 846, 820), (800, 836, 838, 804), (794, 833, 837, 802), (795, 834, 840, 807), (793, 833, 839, 805), (811, 842, 852, 831), (798, 835, 841, 810), (796, 834, 843, 814), (797, 835, 844, 815), (802, 837, 845, 818), (821, 847, 848, 824), (807, 840, 848, 823), (805, 839, 847, 821), (814, 843, 849, 826), (815, 844, 850, 827), (830, 851, 852, 832), (810, 841, 851, 830), (849, 850, 828, 826), (846, 845, 817, 820), (819, 818, 845, 846), (820, 817, 777, 780), (825, 827, 850, 849), (826, 828, 787, 786), (775, 774, 786, 787), (785, 788, 827, 825), (763, 762, 778, 779), (761, 764, 780, 777), (779, 778, 818, 819), (759, 755, 774, 775), (773, 776, 788, 785), (753, 757, 764, 761), (756, 754, 853, 854), (757, 753, 755, 759), (758, 754, 762, 763), (756, 760, 776, 773), (855, 854, 858, 859), (760, 756, 854, 855), (758, 760, 855, 856), (856, 853, 754, 758), (857, 860, 859, 858), (856, 855, 859, 860), (854, 853, 857, 858), (853, 856, 860, 857), (793, 753, 761, 801), (877, 879, 863, 861), (873, 875, 867, 865), (906, 905, 877, 878), (897, 893, 894, 898), (893, 869, 870, 894), (873, 874, 870, 869), (874, 876, 872, 870), (894, 870, 872, 896), (866, 868, 876, 874), (865, 866, 874, 873), (869, 871, 875, 873), (861, 862, 878, 877), (862, 864, 880, 878), (908, 906, 878, 880), (913, 881, 883, 915), (901, 885, 887, 903), (897, 889, 891, 899), (895, 893, 897, 899), (898, 894, 896, 900), (871, 869, 893, 895), (890, 898, 900, 892), (889, 897, 898, 890), (885, 901, 902, 886), (886, 902, 904, 888), (905, 901, 903, 907), (901, 905, 906, 902), (902, 906, 908, 904), (913, 914, 882, 881), (910, 912, 916, 914), (913, 915, 911, 909), (914, 916, 884, 882), (909, 910, 914, 913), (877, 905, 907, 879), (921, 917, 919, 923), (955, 953, 925, 927), (917, 921, 922, 918), (918, 922, 924, 920), (925, 921, 923, 927), (921, 925, 926, 922), (922, 926, 928, 924), (937, 939, 931, 929), (972, 941, 942, 971), (966, 965, 933, 934), (965, 967, 935, 933), (968, 966, 934, 936), (929, 930, 938, 937), (930, 932, 940, 938), (941, 943, 939, 937), (937, 938, 942, 941), (938, 940, 944, 942), (949, 951, 947, 945), (954, 926, 925, 953), (945, 946, 950, 949), (946, 948, 952, 950), (953, 955, 951, 949), (956, 928, 926, 954), (949, 950, 954, 953), (950, 952, 956, 954), (972, 957, 959, 970), (965, 961, 963, 967), (971, 942, 944, 969), (962, 966, 968, 964), (961, 965, 966, 962), (941, 972, 970, 943), (958, 971, 969, 960), (957, 972, 971, 958), (989, 991, 975, 973), (985, 987, 979, 977), (1023, 995, 993, 1021), (1013, 1009, 1010, 1014), (1009, 981, 982, 1010), (985, 986, 982, 981), (986, 988, 984, 982), (1010, 982, 984, 1012), (978, 980, 988, 986), (977, 978, 986, 985), (981, 983, 987, 985), (973, 974, 990, 989), (974, 976, 992, 990), (993, 995, 991, 989), (989, 990, 994, 993), (990, 992, 996, 994), (1029, 997, 999, 1031), (1017, 1001, 1003, 1019), (1013, 1005, 1007, 1015), (1022, 1021, 993, 994), (1011, 1009, 1013, 1015), (1014, 1010, 1012, 1016), (983, 981, 1009, 1011), (1006, 1014, 1016, 1008), (1005, 1013, 1014, 1006), (1001, 1017, 1018, 1002), (1002, 1018, 1020, 1004), (1021, 1017, 1019, 1023), (1024, 1022, 994, 996), (1017, 1021, 1022, 1018), (1018, 1022, 1024, 1020), (1029, 1030, 998, 997), (1026, 1028, 1032, 1030), (1029, 1031, 1027, 1025), (1030, 1032, 1000, 998), (1025, 1026, 1030, 1029), (1037, 1033, 1035, 1039), (1071, 1069, 1041, 1043), (1033, 1037, 1038, 1034), (1034, 1038, 1040, 1036), (1041, 1037, 1039, 1043), (1037, 1041, 1042, 1038), (1038, 1042, 1044, 1040), (1053, 1055, 1047, 1045), (1089, 1091, 1059, 1057), (1082, 1081, 1049, 1050), (1081, 1083, 1051, 1049), (1084, 1082, 1050, 1052), (1045, 1046, 1054, 1053), (1046, 1048, 1056, 1054), (1057, 1059, 1055, 1053), (1053, 1054, 1058, 1057), (1054, 1056, 1060, 1058), (1065, 1067, 1063, 1061), (1070, 1042, 1041, 1069), (1061, 1062, 1066, 1065), (1062, 1064, 1068, 1066), (1069, 1071, 1067, 1065), (1072, 1044, 1042, 1070), (1065, 1066, 1070, 1069), (1066, 1068, 1072, 1070), (1085, 1073, 1075, 1087), (1081, 1077, 1079, 1083), (1089, 1057, 1058, 1090), (1078, 1082, 1084, 1080), (1077, 1081, 1082, 1078), (1073, 1085, 1086, 1074), (1074, 1086, 1088, 1076), (1089, 1085, 1087, 1091), (1090, 1058, 1060, 1092), (1085, 1089, 1090, 1086), (1086, 1090, 1092, 1088), (1117, 1110, 1105, 1114), (1103, 1118, 1113, 1104), (1098, 1100, 1137, 1138), (1101, 1106, 1109, 1102), (1095, 1099, 1097, 1093), (1102, 1109, 1111, 1112, 1110, 1117, 1119, 1120, 1118, 1103), (1107, 1108, 1123, 1121), (1099, 1103, 1104, 1097), (1095, 1102, 1103, 1099), (1093, 1101, 1102, 1095), (1105, 1110, 1112, 1107), (1107, 1112, 1111, 1108), (1108, 1111, 1109, 1106), (1117, 1114, 1116, 1119), (1119, 1116, 1115, 1120), (1120, 1115, 1113, 1118), (1114, 1105, 1122, 1125), (1100, 1128, 1140, 1137), (1113, 1115, 1127, 1128), (1115, 1116, 1126, 1127), (1106, 1101, 1094, 1124), (1116, 1114, 1125, 1126), (1101, 1093, 1096, 1094), (1097, 1104, 1100, 1098), (1104, 1113, 1128, 1100), (1105, 1107, 1121, 1122), (1093, 1097, 1098, 1096), (1108, 1106, 1124, 1123), (1138, 1137, 1136, 1135), (1137, 1140, 1139, 1130, 1129, 1134, 1133, 1132, 1131, 1136), (1121, 1123, 1132, 1133), (1126, 1125, 1129, 1130), (1094, 1096, 1135, 1136), (1125, 1122, 1134, 1129), (1096, 1098, 1138, 1135), (1122, 1121, 1133, 1134), (1127, 1126, 1130, 1139), (1123, 1124, 1131, 1132), (1124, 1094, 1136, 1131), (1128, 1127, 1139, 1140)])
me_cube_016.polygons.foreach_set('material_index', [0, 0, 0, 0, 0, 0, 0, 0, 0, 0, 0, 0, 0, 0, 0, 0, 0, 0, 0, 0, 1, 1, 1, 1, 1, 1, 1, 1, 1, 1, 1, 1, 1, 1, 1, 1, 1, 1, 1, 1, 1, 1, 1, 1, 1, 1, 1, 1, 1, 1, 1, 1, 1, 1, 1, 1, 1, 1, 1, 1, 1, 1, 1, 1, 1, 1, 1, 1, 1, 1, 1, 1, 1, 1, 1, 1, 1, 1, 1, 1, 1, 1, 1, 1, 1, 1, 1, 0, 0, 0, 0, 0, 0, 0, 0, 0, 0, 0, 0, 0, 0, 0, 0, 0, 0, 0, 0, 0, 0, 0, 0, 0, 0, 0, 0, 0, 0, 0, 1, 1, 1, 1, 1, 1, 1, 1, 1, 1, 1, 1, 1, 1, 1, 1, 1, 1, 1, 1, 1, 1, 1, 1, 1, 1, 1, 1, 1, 1, 1, 1, 1, 1, 1, 1, 1, 1, 1, 1, 1, 1, 1, 1, 1, 1, 1, 1, 1, 1, 1, 1, 1, 1, 1, 1, 1, 1, 1, 1, 1, 1, 1, 1, 1, 1, 1, 1, 1, 1, 1, 1, 1, 1, 1, 0, 0, 0, 0, 0, 0, 0, 0, 0, 0, 0, 0, 0, 0, 0, 0, 0, 0, 0, 0, 0, 0, 0, 0, 0, 0, 0, 0, 0, 0, 0, 0, 0, 0, 0, 1, 0, 0, 0, 1, 1, 1, 1, 1, 1, 1, 1, 1, 1, 1, 1, 1, 1, 1, 1, 1, 1, 1, 1, 1, 1, 1, 1, 1, 1, 1, 1, 1, 1, 1, 1, 1, 1, 1, 1, 1, 1, 1, 1, 1, 1, 1, 1, 1, 1, 1, 1, 1, 1, 1, 1, 1, 1, 1, 1, 1, 1, 1, 1, 1, 1, 1, 1, 1, 1, 1, 1, 1, 1, 1, 1, 0, 0, 0, 0, 0, 0, 0, 0, 0, 0, 0, 0, 0, 0, 0, 0, 0, 0, 0, 0, 0, 0, 0, 0, 0, 0, 0, 0, 0, 0, 0, 1, 1, 1, 1, 1, 1, 1, 1, 1, 1, 1, 1, 1, 1, 1, 1, 1, 1, 1, 1, 1, 1, 1, 1, 1, 1, 1, 1, 1, 1, 1, 1, 1, 1, 1, 1, 1, 1, 1, 1, 1, 1, 1, 1, 1, 1, 1, 1, 1, 1, 1, 1, 1, 1, 1, 1, 1, 1, 1, 1, 1, 1, 1, 1, 1, 1, 0, 0, 0, 0, 0, 0, 0, 0, 0, 0, 0, 0, 0, 0, 0, 0, 0, 0, 0, 0, 1, 0, 0, 0, 0, 0, 0, 0, 0, 0, 0, 0, 0, 0, 0, 0, 0, 0, 0, 0, 0, 0, 0, 0, 0, 0, 0, 0, 0, 0, 0, 0, 0, 0, 0, 0, 0, 0, 0, 0, 0, 0, 0, 0, 0, 0, 0, 0, 0, 0, 0, 0, 0, 0, 2, 2, 2, 2, 2, 2, 2, 2, 2, 2, 2, 2, 2, 2, 2, 2, 2, 2, 2, 2, 2, 2, 2, 2, 2, 2, 2, 2, 2, 2, 2, 2, 2, 2, 2, 2, 2, 2, 2, 2, 2, 2, 2, 2, 2, 2, 2, 2, 2, 2, 2, 2, 2, 2, 2, 2, 2, 2, 2, 2, 2, 2, 2, 2, 2, 2, 2, 2, 2, 2, 2, 2, 2, 2, 2, 2, 2, 2, 2, 2, 2, 2, 2, 2, 2, 2, 2, 2, 2, 2, 2, 2, 2, 2, 2, 2, 2, 2, 2, 2, 0, 0, 0, 0, 0, 0, 0, 0, 0, 0, 0, 0, 0, 0, 0, 0, 0, 0, 0, 0, 0, 0, 0, 0, 0, 0, 0, 0, 0, 0, 0, 0, 0, 0, 0, 0, 0, 0, 0, 0, 0, 0, 0, 0, 0, 0, 0, 0, 0, 0, 0, 0, 0, 0, 0, 0, 0, 0, 0, 0, 0, 0, 0, 0, 0, 0, 0, 0, 0, 0, 0, 0, 0, 0, 0, 0, 0, 0, 0, 0, 0, 0, 0, 0, 0, 0, 0, 0, 0, 0, 0, 0, 0, 0, 0, 0, 0, 0, 0, 0, 0, 0, 0, 0, 0, 0, 1, 1, 1, 1, 1, 1, 1, 1, 1, 1, 1, 1, 1, 1, 1, 1, 1, 1, 1, 1, 1, 1, 1, 1, 1, 1, 1, 1, 1, 1, 1, 1, 1, 1, 1, 1, 1, 1, 1, 1, 1, 1, 1, 1, 1, 1, 1, 1, 1, 1, 1, 1, 1, 1, 1, 1, 1, 1, 1, 1, 1, 1, 1, 1, 1, 1, 1, 1, 1, 1, 1, 1, 1, 1, 1, 1, 1, 1, 1, 1, 1, 1, 1, 1, 1, 1, 1, 1, 1, 1, 1, 1, 1, 1, 1, 1, 1, 1, 1, 1, 1, 1, 1, 1, 1, 1, 1, 1, 1, 1, 1, 1, 1, 1, 1, 1, 1, 1, 1, 1, 1, 1, 1, 1, 1, 1, 1, 1, 1, 1, 1, 1, 1, 1, 1, 1, 1, 1, 2, 2, 2, 2, 2, 2, 2, 2, 2, 2, 2, 2, 2, 2, 2, 2, 2, 2, 2, 2, 2, 2, 2, 2, 2, 2, 2, 2, 2, 2, 2, 2, 2, 2, 2, 2, 2, 2, 2, 2])
me_cube_016.materials.append(mat_darkmetal)
me_cube_016.materials.append(mat_wood)
me_cube_016.materials.append(mat_metal)
me_cube_016.use_remesh_preserve_volume = False
me_cube_016.use_remesh_preserve_attributes = False
me_cube_016.use_mirror_vertex_groups = False
me_cube_016.update()

# ---- objects
ob_chest_closed = bpy.data.objects.new('Chest_Closed', me_cube_016)

# ---- transforms, parenting, visibility, modifiers, constraints
ob_chest_closed.location = (0.0, 0.0, 0.0)
ob_chest_closed.lineart.crease_threshold = 0.0

# ---- collection membership
col_collection_1.objects.link(ob_chest_closed)

# ---- scene / render settings (as saved in the file)
scene.frame_start = 1; scene.frame_end = 250; scene.frame_set(0)
scene.render.engine = 'CYCLES'
scene.render.resolution_x = 1000
scene.render.resolution_y = 1000
scene.render.dither_intensity = 0.0
scene.cycles.samples = 200
scene.cycles.sampling_pattern = 'TABULATED_SOBOL'
scene.cycles.light_sampling_threshold = 0.0
scene.cycles.use_adaptive_sampling = False
scene.cycles.use_light_tree = False
scene.cycles.caustics_reflective = False
scene.cycles.caustics_refractive = False
scene.cycles.blur_glossy = 0.0
scene.cycles.max_bounces = 2
scene.cycles.pixel_filter_type = 'GAUSSIAN'
scene.cycles.sample_clamp_indirect = 0.0
scene.view_settings.view_transform = 'Standard'
bpy.context.view_layer.update()

# ---- added for rendering (the .blend has no active camera): camera
cam_auto = bpy.data.cameras.new('AutoCamera')
cam_auto.lens = 50.0
cam_auto.sensor_width = 36.0
cam_auto.clip_end = 1000.0
ob_auto_camera = bpy.data.objects.new('AutoCamera', cam_auto)
scene.collection.objects.link(ob_auto_camera)
ob_auto_camera.location = (1.38792, -1.66551, 1.51635)
ob_auto_camera.rotation_euler = (1.09748, -7.21219e-08, 0.694738)
scene.camera = ob_auto_camera
bpy.context.view_layer.update()
